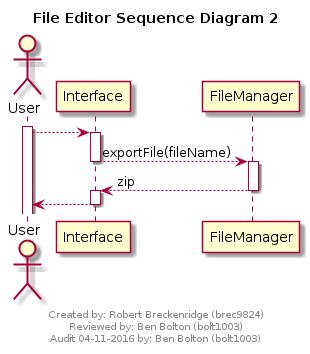

The diagram above was rendered by PlantUML. Its source (embedded in the PNG):
@startuml
scale max 700 width

title File Editor Sequence Diagram 2

footer
Created by: Robert Breckenridge (brec9824) 
Reviewed by: Ben Bolton (bolt1003)
Audit 04-11-2016 by: Ben Bolton (bolt1003)
endfooter

actor User

activate User
User --> Interface
activate Interface

'''''''''''''''''''''''
'Export file
'''''''''''''''''''''''

Interface --> FileManager : exportFile(fileName)
deactivate Interface

activate FileManager
FileManager --> Interface : zip
deactivate FileManager

activate Interface
Interface --> User
deactivate Interface

@enduml